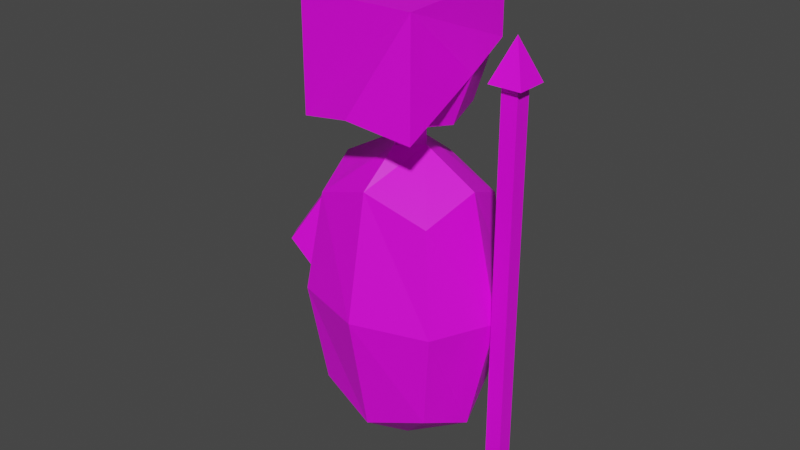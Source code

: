 # Source: statue.blend  (saved by Blender 2.80.75; exported with 4.5.12 LTS)
import bpy
from mathutils import Matrix  # noqa: F401  (used for matrix-valued properties, if any)

bpy.ops.wm.read_factory_settings(use_empty=True)
scene = bpy.context.scene
scene.name = 'Scene'

# ---- collections
col_collection = bpy.data.collections.new('Collection'); scene.collection.children.link(col_collection)

# ---- images (referenced by path relative to the original .blend; pixels are not part of the script)
import os
ASSET_DIR = os.environ.get("B2B_ASSET_DIR", "")  # directory of the original .blend (textures are referenced by path, not embedded)
HERE = os.path.dirname(os.path.abspath(__file__))  # packed textures are extracted next to this script under _unpacked/

def load_image(name, relpath, width, height, colorspace="sRGB"):
    """Load a texture the original file referenced (path relative to the .blend, or extracted next to this script)."""
    p = next((c for c in (os.path.join(HERE, relpath), os.path.join(ASSET_DIR, relpath)) if relpath and os.path.exists(c)), "")
    if p:
        img = bpy.data.images.load(p, check_existing=True)
        img.name = name
    else:  # same state as the original file: an image datablock whose file is absent (Cycles renders it pink)
        img = bpy.data.images.new(name, width, height)
        img.source = "FILE"
        img.filepath = "//" + (relpath or name)
    img.colorspace_settings.name = colorspace
    return img
img_statue_texture_png = load_image('Statue_texture.png', 'Statue_texture.png', 1024, 1024, 'sRGB')

# ---- materials (node trees are filled in below, after node groups)
mat_material_001 = bpy.data.materials.new('Material.001')
mat_material_001.use_transparent_shadow = False

# ---- material node trees
mat_material_001.use_nodes = True; mat_material_001.node_tree.nodes.clear()
_N = mat_material_001.node_tree.nodes; _L = mat_material_001.node_tree.links
n0 = _N.new('ShaderNodeOutputMaterial'); n0.name = 'Material Output'; n0.location = (300, 300)
n1 = _N.new('ShaderNodeBsdfPrincipled'); n1.name = 'Principled BSDF'; n1.location = (10, 300)
n1.distribution = 'GGX'
n1.subsurface_method = 'BURLEY'
n1.inputs[3].default_value = 1.45
n1.inputs[27].default_value = (0.0, 0.0, 0.0, 1.0)
n1.inputs[28].default_value = 1.0
n2 = _N.new('ShaderNodeTexImage'); n2.name = 'Image Texture'; n2.location = (-306, 192)
n2.image = img_statue_texture_png
_L.new(n1.outputs[0], n0.inputs[0])
_L.new(n2.outputs[0], n1.inputs[0])
n0.is_active_output = True

# ---- world
world_world = bpy.data.worlds.new('World'); scene.world = world_world
world_world.use_nodes = True; world_world.node_tree.nodes.clear()
_N = world_world.node_tree.nodes; _L = world_world.node_tree.links
n0 = _N.new('ShaderNodeOutputWorld'); n0.name = 'World Output'; n0.location = (300, 300)
n1 = _N.new('ShaderNodeBackground'); n1.name = 'Background'; n1.location = (10, 300)
n1.inputs[0].default_value = (0.05088, 0.05088, 0.05088, 1.0)
_L.new(n1.outputs[0], n0.inputs[0])
n0.is_active_output = True
world_world.color = (0.05088, 0.05088, 0.05088)
world_world.use_sun_shadow = False
world_world.sun_shadow_jitter_overblur = 0.0

# ---- meshes
me_plane = bpy.data.meshes.new('Plane')
me_plane.from_pydata([(-0.6, -0.6, -4.371e-09), (0.6, -0.6, -4.371e-09), (-0.6, 0.6, 4.371e-09), (0.6, 0.6, 4.371e-09), (-1.0, 0.0, 0.0), (0.0, -1.0, 0.0), (1.0, 0.0, 0.0), (0.0, 1.0, 0.0), (-0.6, -0.6, 0.05), (0.6, -0.6, 0.05), (-0.6, 0.6, 0.05), (0.6, 0.6, 0.05), (-1.0, -2.914e-09, 0.05), (0.0, -1.0, 0.05), (1.0, -2.914e-09, 0.05), (0.0, 1.0, 0.05), (0.1185, 2.45, 0.06846), (0.1214, 2.977, 0.06722), (1.117, 2.45, 0.2121), (1.117, 2.977, 0.2121), (-0.5036, 1.807, 0.3247), (-0.5036, 2.911, 0.3247), (0.4961, 1.82, 0.4679), (0.4961, 2.924, 0.4679), (-0.06975, 1.944, 0.4248), (0.1946, 1.866, 0.1104), (0.1946, 2.666, 0.1104), (0.8874, 1.866, 0.2104), (0.8874, 2.666, 0.2104), (-0.2054, 1.866, 0.2836), (0.4874, 1.866, 0.3836), (0.5848, 1.778, 0.1414), (0.1625, 2.266, 0.08044), (0.5848, 2.753, 0.1414), (1.007, 2.266, 0.2024), (0.7633, 1.778, 0.3079), (0.5195, 2.266, 0.4135), (0.09716, 1.778, 0.3526), (-0.3252, 2.266, 0.2916), (-0.08133, 1.778, 0.186), (0.6768, 2.266, 0.1016), (0.9226, 2.266, 0.3309), (-0.2406, 2.266, 0.163), (-0.4286, -0.999, 0.2802), (-0.4286, 1.001, 0.2802), (0.07137, -0.999, 0.06373), (0.07137, 1.001, 0.06373), (0.6106, -0.999, 0.4302), (0.6106, 1.001, 0.4302), (1.111, -0.999, 0.2137), (1.111, 1.001, 0.2137), (-0.2925, -1.218, 0.1555), (-0.5973, 0.0009563, 0.2875), (-0.2925, 1.22, 0.1555), (0.01229, 0.0009563, 0.02357), (0.6458, -1.218, 0.115), (0.6458, 1.22, 0.115), (1.279, 0.0009563, 0.2064), (0.9745, -1.218, 0.3384), (0.9745, 1.22, 0.3384), (0.6697, 0.0009563, 0.4704), (0.03621, -1.218, 0.379), (0.03621, 1.22, 0.379), (-0.5315, 0.0009563, 0.1211), (0.7607, 0.0009563, 0.06522), (1.213, 0.0009563, 0.3729), (-0.07876, 0.0009563, 0.4287), (0.341, -1.678, 0.247), (-0.06975, 1.944, 0.4248), (0.5142, 1.68, 0.272), (0.441, 1.68, 0.2037), (0.1678, 1.68, 0.222), (0.241, 1.68, 0.2903), (0.241, 1.53, 0.2903), (0.5142, 1.52, 0.272), (0.441, 1.52, 0.2037), (0.1678, 1.52, 0.222), (1.18, -1.709, 0.3912), (1.18, 2.291, 0.3912), (1.26, -1.709, 0.3565), (1.26, 2.291, 0.3565), (1.319, -1.709, 0.4112), (1.319, 2.291, 0.4112), (1.399, -1.709, 0.3765), (1.399, 2.291, 0.3765), (1.071, 2.291, 0.3985), (1.231, 2.291, 0.3292), (1.348, 2.291, 0.4385), (1.508, 2.291, 0.3692), (1.289, 2.691, 0.3839), (0.09716, 1.778, 0.3526), (0.03563, 2.104, 0.3792), (0.341, 2.57, 0.247), (-0.2406, 2.266, 0.163), (0.5934, 2.977, 0.1359), (0.601, 2.745, 0.1348)], [(29, 90), (32, 93), (26, 28)], [(4, 2, 7, 3, 6, 1, 5, 0), (12, 8, 13, 9, 14, 11, 15, 10), (6, 3, 11, 14), (4, 0, 8, 12), (3, 7, 15, 11), (0, 5, 13, 8), (7, 2, 10, 15), (5, 1, 9, 13), (1, 6, 14, 9), (2, 4, 12, 10), (22, 23, 21, 20, 24), (23, 19, 94, 17, 21), (25, 32, 40, 31), (32, 26, 33, 40), (40, 33, 28, 34), (31, 40, 34, 27), (27, 34, 41, 35), (35, 41, 36, 30), (39, 29, 38, 42), (39, 42, 32, 25), (29, 39, 71, 72, 37), (31, 70, 71, 39, 25), (30, 37, 72, 69, 35), (27, 35, 69, 70, 31), (43, 52, 63, 51), (52, 44, 53, 63), (63, 53, 46, 54), (51, 63, 54, 45), (45, 54, 64, 55), (54, 46, 56, 64), (64, 56, 50, 57), (55, 64, 57, 49), (49, 57, 65, 58), (57, 50, 59, 65), (65, 59, 48, 60), (58, 65, 60, 47), (47, 60, 66, 61), (60, 48, 62, 66), (66, 62, 44, 52), (61, 66, 52, 43), (45, 55, 67, 51), (55, 49, 58, 67), (67, 58, 47, 61), (51, 67, 61, 43), (59, 74, 73, 62, 48), (53, 44, 62, 73, 76), (53, 76, 75, 56, 46), (56, 75, 74, 59, 50), (73, 74, 69, 72), (70, 69, 74, 75), (71, 70, 75, 76), (73, 72, 71, 76), (71, 70, 69, 72), (77, 78, 80, 79), (79, 80, 84, 83), (83, 84, 82, 81), (81, 82, 78, 77), (79, 83, 81, 77), (82, 84, 88, 87), (86, 85, 89), (80, 78, 85, 86), (78, 82, 87, 85), (84, 80, 86, 88), (88, 86, 89), (87, 88, 89), (89, 84, 82), (89, 78, 80), (89, 80, 84), (89, 82, 78), (85, 87, 89), (90, 30, 36, 91), (37, 91, 38, 29), (91, 36, 22, 68), (19, 23, 22, 41, 18), (91, 68, 20, 38), (16, 93, 20, 21, 17), (16, 17, 94, 95), (94, 19, 18, 95), (16, 42, 26), (26, 32, 42), (33, 26, 16, 95), (18, 41, 28), (28, 41, 34), (33, 95, 18, 28), (20, 93, 38), (36, 41, 22)])
_uv = me_plane.uv_layers.new(name='UVMap')
_uv.uv.foreach_set('vector', [0.3292, 0.5928, 0.4473, 0.5451, 0.5754, 0.5451, 0.6246, 0.6596, 0.6246, 0.7836, 0.5064, 0.8312, 0.3784, 0.8312, 0.3292, 0.7168, 0.0, 0.5944, 0.1182, 0.5467, 0.2462, 0.5468, 0.2954, 0.6613, 0.2954, 0.7852, 0.1772, 0.8329, 0.04923, 0.8328, 1.059e-08, 0.7183, 0.8568, 0.5262, 0.8568, 0.6478, 0.8479, 0.6478, 0.8479, 0.5262, 0.8479, 0.2831, 0.8479, 0.3518, 0.839, 0.3518, 0.839, 0.2831, 0.8568, 0.6478, 0.8568, 0.7694, 0.8479, 0.7694, 0.8479, 0.6478, 0.8479, 0.3518, 0.8479, 0.455, 0.839, 0.455, 0.839, 0.3518, 0.8568, 0.2831, 0.8568, 0.4046, 0.8479, 0.4046, 0.8479, 0.2831, 0.8479, 0.455, 0.8479, 0.5582, 0.839, 0.5582, 0.839, 0.455, 0.8479, 0.5582, 0.8479, 0.627, 0.839, 0.627, 0.839, 0.5582, 0.8568, 0.4046, 0.8568, 0.5262, 0.8479, 0.5262, 0.8479, 0.4046, 0.8603, 0.1709, 0.6641, 0.1746, 0.6641, 0.003666, 0.8603, 0.0, 0.8367, 0.07437, 1.0, 0.1255, 0.9388, 0.1973, 0.9384, 0.1323, 0.9381, 0.07367, 1.0, 0.0, 0.7945, 0.4358, 0.7247, 0.421, 0.7511, 0.3366, 0.8295, 0.3761, 0.7247, 0.421, 0.6584, 0.3962, 0.6635, 0.328, 0.7511, 0.3366, 0.7511, 0.3366, 0.6635, 0.328, 0.6941, 0.2831, 0.7683, 0.2831, 0.8295, 0.3761, 0.7511, 0.3366, 0.7683, 0.2831, 0.8303, 0.3226, 0.6342, 0.8659, 0.6946, 0.8244, 0.7005, 0.8386, 0.6273, 0.8913, 0.6273, 0.8913, 0.7005, 0.8386, 0.724, 0.9046, 0.6583, 0.9318, 0.7955, 0.4861, 0.7745, 0.5029, 0.7003, 0.5029, 0.7043, 0.488, 0.7955, 0.4861, 0.7043, 0.488, 0.7247, 0.421, 0.7945, 0.4358, 0.3112, 0.5467, 0.3271, 0.5691, 0.3177, 0.6115, 0.3047, 0.6232, 0.2954, 0.5978, 0.8295, 0.3761, 0.839, 0.4051, 0.825, 0.4502, 0.7955, 0.4861, 0.7945, 0.4358, 0.6583, 0.9318, 0.6654, 1.0, 0.6403, 0.9817, 0.6246, 0.9372, 0.6273, 0.8913, 0.3112, 0.7351, 0.2954, 0.7126, 0.3047, 0.6703, 0.3177, 0.6585, 0.3271, 0.6839, 0.3883, 0.4521, 0.3292, 0.2874, 0.3417, 0.2846, 0.4194, 0.4846, 0.9748, 0.1973, 0.9633, 0.3389, 0.9381, 0.3805, 0.9447, 0.2033, 0.3417, 0.2846, 0.3473, 0.07139, 0.4181, 0.09766, 0.4376, 0.2686, 0.4194, 0.4846, 0.3417, 0.2846, 0.4376, 0.2686, 0.4772, 0.4366, 0.4772, 0.4366, 0.4376, 0.2686, 0.5684, 0.2476, 0.584, 0.4577, 0.4376, 0.2686, 0.4181, 0.09766, 0.5119, 0.04449, 0.5684, 0.2476, 0.5684, 0.2476, 0.5119, 0.04449, 0.5992, 0.06899, 0.6584, 0.2336, 0.584, 0.4577, 0.5684, 0.2476, 0.6584, 0.2336, 0.6584, 0.408, 0.05917, 0.4538, 0.0, 0.2892, 0.01243, 0.2861, 0.09017, 0.4861, 0.9784, 0.6877, 0.9669, 0.8293, 0.9416, 0.8709, 0.9483, 0.6937, 0.01243, 0.2861, 0.01804, 0.073, 0.08876, 0.09914, 0.1082, 0.27, 0.09017, 0.4861, 0.01243, 0.2861, 0.1082, 0.27, 0.1479, 0.438, 0.1479, 0.438, 0.1082, 0.27, 0.2391, 0.249, 0.2548, 0.4592, 0.1082, 0.27, 0.08876, 0.09914, 0.1826, 0.04607, 0.2391, 0.249, 0.2391, 0.249, 0.1826, 0.04607, 0.27, 0.07071, 0.3292, 0.2353, 0.2548, 0.4592, 0.2391, 0.249, 0.3292, 0.2353, 0.3292, 0.4096, 0.4772, 0.4366, 0.584, 0.4577, 0.5434, 0.5451, 0.4194, 0.4846, 0.584, 0.4577, 0.6584, 0.408, 0.6402, 0.4497, 0.5434, 0.5451, 0.2143, 0.5467, 0.09017, 0.4861, 0.1479, 0.438, 0.2548, 0.4592, 0.3111, 0.4515, 0.2143, 0.5467, 0.2548, 0.4592, 0.3292, 0.4096, 0.01804, 0.073, 0.08944, 0.009601, 0.1371, 0.0, 0.1826, 0.04607, 0.08876, 0.09914, 0.9381, 0.3805, 0.9633, 0.3389, 0.9748, 0.4231, 0.9546, 0.4845, 0.9432, 0.4735, 0.3473, 0.07139, 0.4186, 0.007872, 0.4666, 0.0, 0.5119, 0.04449, 0.4181, 0.09766, 0.9784, 0.9135, 0.9582, 0.9736, 0.9468, 0.9639, 0.9416, 0.8709, 0.9669, 0.8293, 0.2969, 0.8065, 0.2954, 0.8536, 0.3238, 0.8534, 0.3235, 0.8064, 0.3238, 0.7472, 0.3243, 0.7351, 0.2959, 0.7351, 0.2954, 0.7472, 0.3239, 0.7943, 0.3238, 0.7472, 0.2954, 0.7472, 0.2955, 0.7943, 0.2969, 0.8065, 0.3235, 0.8064, 0.3238, 0.7943, 0.2954, 0.7944, 0.3177, 0.6115, 0.3177, 0.6585, 0.3047, 0.6703, 0.3047, 0.6232, 0.8603, 0.6877, 0.8603, 0.0001487, 0.8747, 0.0, 0.8747, 0.6875, 0.8747, 0.6875, 0.8747, 0.0, 0.8992, 0.0001204, 0.8992, 0.6877, 0.9381, 0.0, 0.9381, 0.6873, 0.9237, 0.6875, 0.9237, 0.0001976, 0.9237, 0.0001976, 0.9237, 0.6875, 0.8992, 0.6874, 0.8992, 4.089e-05, 0.6665, 0.5157, 0.6665, 0.5398, 0.6584, 0.527, 0.6584, 0.5029, 0.5506, 0.8737, 0.5587, 0.8865, 0.5628, 0.9049, 0.5465, 0.8794, 0.7948, 0.8717, 0.7951, 0.8997, 0.724, 0.862, 0.5587, 0.8624, 0.5506, 0.8497, 0.5465, 0.8312, 0.5628, 0.8568, 0.5506, 0.8497, 0.5506, 0.8737, 0.5465, 0.8794, 0.5465, 0.8312, 0.5587, 0.8865, 0.5587, 0.8624, 0.5628, 0.8568, 0.5628, 0.9049, 0.7951, 0.8244, 0.7948, 0.8717, 0.724, 0.862, 0.3998, 0.8786, 0.4002, 0.9065, 0.3292, 0.8688, 0.4378, 0.8312, 0.4378, 0.9025, 0.4238, 0.899, 0.4753, 0.9025, 0.4378, 0.8412, 0.4516, 0.8374, 0.4753, 0.9025, 0.4516, 0.8374, 0.4753, 0.8312, 0.4378, 0.8312, 0.4238, 0.899, 0.4002, 0.8926, 0.4002, 0.8312, 0.3998, 0.8786, 0.3292, 0.8688, 0.6654, 1.0, 0.6583, 0.9318, 0.724, 0.9046, 0.724, 0.9922, 0.8012, 0.9249, 0.7951, 0.868, 0.8479, 0.8244, 0.8479, 0.8961, 0.8899, 0.8406, 0.8622, 0.7575, 0.9416, 0.7625, 0.9186, 0.8592, 0.6584, 0.2831, 0.6641, 0.1746, 0.8603, 0.1709, 0.7833, 0.2465, 0.752, 0.2813, 0.8899, 0.8406, 0.9186, 0.8592, 0.9416, 0.9333, 0.8603, 0.9018, 0.7183, 0.7157, 0.7514, 0.7781, 0.8337, 0.8244, 0.6374, 0.8244, 0.6246, 0.7152, 0.7183, 0.7157, 0.6246, 0.7152, 0.625, 0.6346, 0.6663, 0.6333, 0.625, 0.6346, 0.6255, 0.5451, 0.7192, 0.5451, 0.6663, 0.6333, 0.6911, 0.4191, 0.7043, 0.488, 0.6584, 0.3962, 0.6584, 0.3962, 0.7247, 0.421, 0.7043, 0.488, 0.9381, 0.5645, 0.9535, 0.4975, 0.992, 0.4845, 0.9396, 0.5673, 0.5239, 0.8853, 0.4753, 0.8853, 0.5205, 0.8312, 0.5465, 0.8945, 0.5239, 0.842, 0.5465, 0.8312, 0.9381, 0.5645, 0.9396, 0.5673, 0.992, 0.6552, 0.9535, 0.6159, 0.8479, 0.627, 0.8479, 0.7175, 0.8338, 0.7104, 0.8622, 0.7575, 0.8624, 0.6877, 0.9416, 0.7625])
me_plane.materials.append(mat_material_001)
me_plane.use_remesh_preserve_volume = False
me_plane.use_remesh_preserve_attributes = False
me_plane.use_mirror_vertex_groups = False
me_plane.update()

# ---- objects
ob_statue = bpy.data.objects.new('Statue', me_plane)

# ---- transforms, parenting, visibility, modifiers, constraints
ob_statue.location = (-0.1973, 0.1713, 0.4248)
ob_statue.rotation_euler = (1.571, -0.0, 0.5236)
ob_statue.scale = (0.25, 0.25, 1.0)
ob_statue.lineart.crease_threshold = 0.0

# ---- collection membership
col_collection.objects.link(ob_statue)

# ---- scene / render settings (as saved in the file)
scene.frame_start = 1; scene.frame_end = 250; scene.frame_set(1)
scene.render.engine = 'BLENDER_EEVEE_NEXT'
scene.cycles.use_denoising = False
scene.cycles.samples = 128
scene.cycles.sampling_pattern = 'TABULATED_SOBOL'
scene.cycles.use_adaptive_sampling = False
scene.cycles.use_light_tree = False
scene.view_settings.view_transform = 'Filmic'
bpy.context.view_layer.update()

# ---- added for rendering (the .blend has no active camera and no usable light): camera, sun
cam_auto = bpy.data.cameras.new('AutoCamera')
cam_auto.lens = 50.0
cam_auto.sensor_width = 36.0
cam_auto.clip_end = 1000.0
ob_auto_camera = bpy.data.objects.new('AutoCamera', cam_auto)
scene.collection.objects.link(ob_auto_camera)
ob_auto_camera.location = (1.43758, -1.75545, 1.75308)
ob_auto_camera.rotation_euler = (1.09748, -7.21219e-08, 0.694738)
scene.camera = ob_auto_camera
light_auto_sun = bpy.data.lights.new('AutoSun', 'SUN')
light_auto_sun.energy = 3.0
light_auto_sun.angle = 0.0523599
ob_auto_sun = bpy.data.objects.new('AutoSun', light_auto_sun)
scene.collection.objects.link(ob_auto_sun)
ob_auto_sun.rotation_euler = (0.872665, 0.174533, 0.523599)
bpy.context.view_layer.update()
